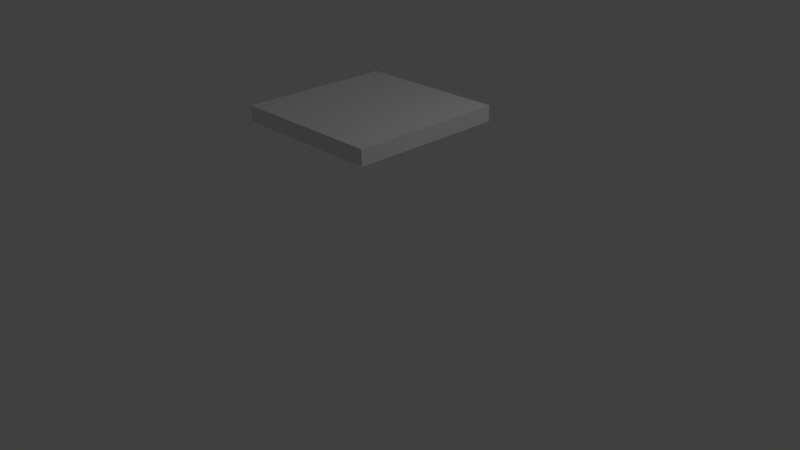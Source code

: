 # Source: block_ceiling.blend  (saved by Blender 2.78.0; exported with 4.5.12 LTS)
import bpy
from mathutils import Matrix  # noqa: F401  (used for matrix-valued properties, if any)

bpy.ops.wm.read_factory_settings(use_empty=True)
scene = bpy.context.scene
scene.name = 'Scene'

# ---- collections
col_collection_1 = bpy.data.collections.new('Collection 1'); scene.collection.children.link(col_collection_1)

# ---- materials (node trees are filled in below, after node groups)
mat_material = bpy.data.materials.new('Material')
mat_material.alpha_threshold = 0.0
mat_material.use_transparent_shadow = False
mat_material.roughness = 0.5
mat_material.line_color = (0.0, 0.0, 0.0, 1.0)

# ---- material node trees

# ---- world
world_world = bpy.data.worlds.new('World'); scene.world = world_world
world_world.color = (0.05088, 0.05088, 0.05088)
world_world.use_sun_shadow = False
world_world.sun_shadow_jitter_overblur = 0.0
world_world.cycles.sampling_method = 'MANUAL'

# ---- cameras
cam_camera = bpy.data.cameras.new('Camera')
cam_camera.clip_end = 100.0
cam_camera.lens = 35.0
cam_camera.sensor_width = 32.0
cam_camera.sensor_height = 18.0
cam_camera.ortho_scale = 7.314
cam_camera.dof.focus_distance = 0.0
cam_camera.dof.aperture_fstop = 128.0

# ---- lights
light_lamp = bpy.data.lights.new('Lamp', 'POINT')
light_lamp.transmission_factor = 0.0
light_lamp.cutoff_distance = 30.0
light_lamp.energy = 100.0
light_lamp.shadow_buffer_clip_start = 1.001
light_lamp.shadow_soft_size = 0.1
light_lamp.shadow_maximum_resolution = 0.006
light_lamp.use_absolute_resolution = True

# ---- meshes
me_cube = bpy.data.meshes.new('Cube')
me_cube.from_pydata([(1.0, 1.0, 1.8), (1.0, -1.0, 1.8), (-1.0, -1.0, 1.8), (-1.0, 1.0, 1.8), (1.0, 1.0, 2.0), (1.0, -1.0, 2.0), (-1.0, -1.0, 2.0), (-1.0, 1.0, 2.0)], [], [(0, 1, 2, 3), (4, 7, 6, 5), (0, 4, 5, 1), (1, 5, 6, 2), (2, 6, 7, 3), (4, 0, 3, 7)])
_uv = me_cube.uv_layers.new(name='UVMap')
_uv.uv.foreach_set('vector', [0.5, 7.451e-08, 1.0, 0.0, 1.0, 0.5, 0.5, 0.5, 0.5, 0.0, 0.5, 0.5, 7.451e-08, 0.5, 0.0, 1.192e-07, 0.05, 0.5, 0.1, 0.5, 0.1, 1.0, 0.05, 1.0, 0.2, 1.0, 0.15, 1.0, 0.15, 0.5, 0.2, 0.5, 0.15, 1.0, 0.1, 1.0, 0.1, 0.5, 0.15, 0.5, 2.98e-08, 0.5, 0.05, 0.5, 0.05, 1.0, 0.0, 1.0])
me_cube.materials.append(mat_material)
me_cube.use_remesh_preserve_volume = False
me_cube.use_remesh_preserve_attributes = False
me_cube.use_mirror_vertex_groups = False
me_cube.update()

# ---- objects
ob_block_ceiling = bpy.data.objects.new('block_ceiling', me_cube)
ob_lamp = bpy.data.objects.new('Lamp', light_lamp)
ob_camera = bpy.data.objects.new('Camera', cam_camera)

# ---- transforms, parenting, visibility, modifiers, constraints
ob_block_ceiling.location = (0.0, 0.0, 0.0)
ob_block_ceiling.lock_rotations_4d = False
ob_block_ceiling.empty_display_type = 'ARROWS'
ob_block_ceiling.lineart.crease_threshold = 0.0
ob_lamp.location = (4.076, 1.005, 5.904)
ob_lamp.rotation_euler = (0.6503, 0.05522, 1.866)
ob_lamp.lock_rotations_4d = False
ob_lamp.empty_display_type = 'ARROWS'
ob_lamp.color = (0.0, 0.0, 0.0, 0.0)
ob_lamp.hide_viewport = True
ob_lamp.lineart.crease_threshold = 0.0
ob_camera.location = (7.481, -6.508, 5.344)
ob_camera.rotation_euler = (1.109, 0.01082, 0.8149)
ob_camera.lock_rotations_4d = False
ob_camera.empty_display_type = 'ARROWS'
ob_camera.color = (0.0, 0.0, 0.0, 0.0)
ob_camera.hide_viewport = True
ob_camera.display_type = 'WIRE'
ob_camera.lineart.crease_threshold = 0.0

# ---- collection membership
col_collection_1.objects.link(ob_block_ceiling)
col_collection_1.objects.link(ob_lamp)
col_collection_1.objects.link(ob_camera)

# ---- scene / render settings (as saved in the file)
scene.camera = ob_camera
scene.frame_start = 1; scene.frame_end = 250; scene.frame_set(1)
scene.render.engine = 'BLENDER_EEVEE_NEXT'
scene.render.resolution_percentage = 50
scene.render.dither_intensity = 0.0
scene.cycles.use_denoising = False
scene.cycles.samples = 128
scene.cycles.sampling_pattern = 'TABULATED_SOBOL'
scene.cycles.light_sampling_threshold = 0.0
scene.cycles.use_adaptive_sampling = False
scene.cycles.use_light_tree = False
scene.cycles.blur_glossy = 0.0
scene.cycles.sample_clamp_indirect = 0.0
scene.view_settings.view_transform = 'Standard'
bpy.context.view_layer.update()
